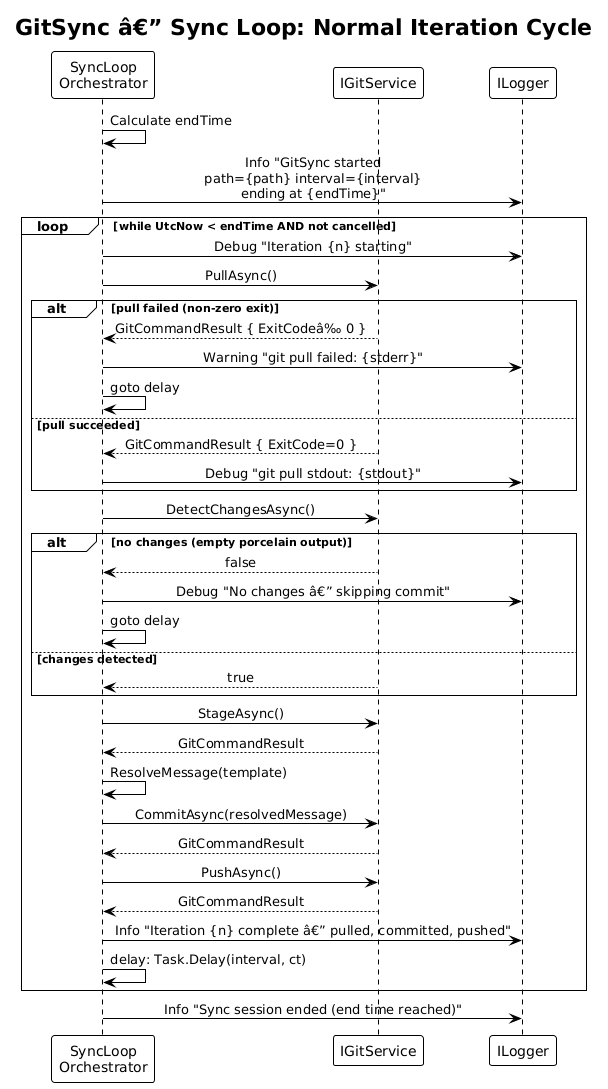

The diagram above was rendered by PlantUML. Its source (embedded in the PNG):
@startuml
!theme plain
skinparam sequenceMessageAlign center

title GitSync â€” Sync Loop: Normal Iteration Cycle

participant "SyncLoop\nOrchestrator" as ORCH
participant "IGitService" as GIT
participant "ILogger" as LOG

ORCH -> ORCH : Calculate endTime
ORCH -> LOG : Info "GitSync started\npath={path} interval={interval}\nending at {endTime}"

loop while UtcNow < endTime AND not cancelled
    ORCH -> LOG : Debug "Iteration {n} starting"

    ORCH -> GIT : PullAsync()
    alt pull failed (non-zero exit)
        GIT --> ORCH : GitCommandResult { ExitCodeâ‰ 0 }
        ORCH -> LOG : Warning "git pull failed: {stderr}"
        ORCH -> ORCH : goto delay
    else pull succeeded
        GIT --> ORCH : GitCommandResult { ExitCode=0 }
        ORCH -> LOG : Debug "git pull stdout: {stdout}"
    end

    ORCH -> GIT : DetectChangesAsync()
    alt no changes (empty porcelain output)
        GIT --> ORCH : false
        ORCH -> LOG : Debug "No changes â€” skipping commit"
        ORCH -> ORCH : goto delay
    else changes detected
        GIT --> ORCH : true
    end

    ORCH -> GIT : StageAsync()
    GIT --> ORCH : GitCommandResult
    ORCH -> ORCH : ResolveMessage(template)
    ORCH -> GIT : CommitAsync(resolvedMessage)
    GIT --> ORCH : GitCommandResult
    ORCH -> GIT : PushAsync()
    GIT --> ORCH : GitCommandResult
    ORCH -> LOG : Info "Iteration {n} complete â€” pulled, committed, pushed"

    ORCH -> ORCH : delay: Task.Delay(interval, ct)
end

ORCH -> LOG : Info "Sync session ended (end time reached)"
@enduml